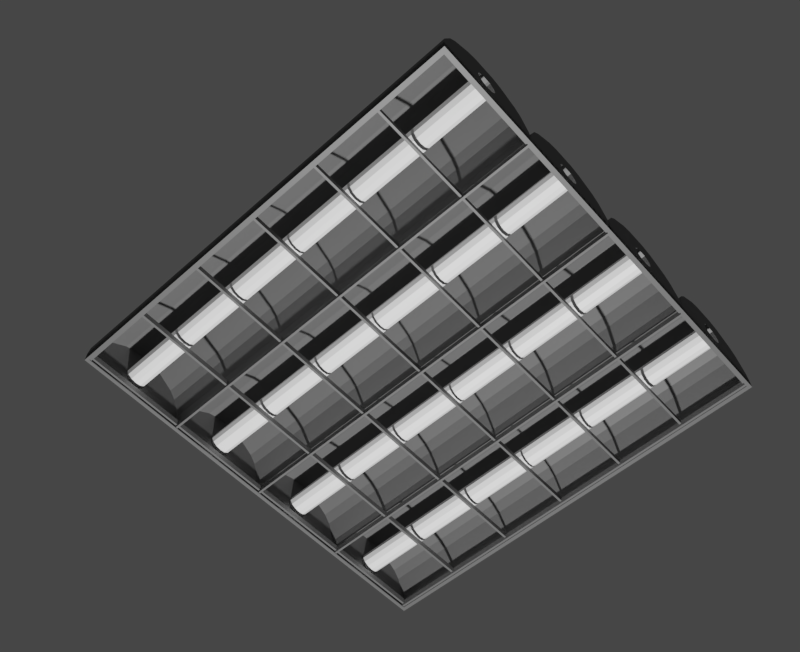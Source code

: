 # Source: ceiling-lamp.blend  (saved by Blender 3.0.42; exported with 4.5.12 LTS)
import bpy
from mathutils import Matrix  # noqa: F401  (used for matrix-valued properties, if any)

bpy.ops.wm.read_factory_settings(use_empty=True)
scene = bpy.context.scene
scene.name = 'Scene'

# ---- collections
col_collection = bpy.data.collections.new('Collection'); scene.collection.children.link(col_collection)

# ---- materials (node trees are filled in below, after node groups)
mat_testing_colors = bpy.data.materials.new('testing colors')
mat_testing_colors.use_backface_culling = True
mat_testing_colors.use_transparent_shadow = False
mat_light_1 = bpy.data.materials.new('light 1')
mat_light_1.use_backface_culling = True
mat_light_1.use_transparent_shadow = False

# ---- material node trees
mat_testing_colors.use_nodes = True; mat_testing_colors.node_tree.nodes.clear()
_N = mat_testing_colors.node_tree.nodes; _L = mat_testing_colors.node_tree.links
n0 = _N.new('ShaderNodeBsdfPrincipled'); n0.name = 'Principled BSDF'; n0.location = (10, 300)
n0.distribution = 'GGX'
n0.subsurface_method = 'RANDOM_WALK_SKIN'
n0.inputs[0].default_value = (0.1168, 0.1168, 0.1168, 1.0)
n0.inputs[3].default_value = 1.45
n0.inputs[27].default_value = (0.0, 0.0, 0.0, 1.0)
n0.inputs[28].default_value = 1.0
n1 = _N.new('ShaderNodeOutputMaterial'); n1.name = 'Material Output'; n1.location = (300, 300)
_L.new(n0.outputs[0], n1.inputs[0])
n1.is_active_output = True
mat_light_1.use_nodes = True; mat_light_1.node_tree.nodes.clear()
_N = mat_light_1.node_tree.nodes; _L = mat_light_1.node_tree.links
n0 = _N.new('ShaderNodeBsdfPrincipled'); n0.name = 'Principled BSDF'; n0.location = (10, 300)
n0.distribution = 'GGX'
n0.subsurface_method = 'RANDOM_WALK_SKIN'
n0.inputs[0].default_value = (1.0, 1.0, 1.0, 1.0)
n0.inputs[3].default_value = 1.45
n0.inputs[27].default_value = (0.0, 0.0, 0.0, 1.0)
n0.inputs[28].default_value = 1.0
n1 = _N.new('ShaderNodeOutputMaterial'); n1.name = 'Material Output'; n1.location = (300, 300)
_L.new(n0.outputs[0], n1.inputs[0])
n1.is_active_output = True

# ---- world
world_world = bpy.data.worlds.new('World'); scene.world = world_world
world_world.use_nodes = True; world_world.node_tree.nodes.clear()
_N = world_world.node_tree.nodes; _L = world_world.node_tree.links
n0 = _N.new('ShaderNodeOutputWorld'); n0.name = 'World Output'; n0.location = (300, 300)
n1 = _N.new('ShaderNodeBackground'); n1.name = 'Background'; n1.location = (10, 300)
n1.inputs[0].default_value = (0.05088, 0.05088, 0.05088, 1.0)
_L.new(n1.outputs[0], n0.inputs[0])
n0.is_active_output = True
world_world.color = (0.05088, 0.05088, 0.05088)
world_world.use_sun_shadow = False
world_world.sun_shadow_jitter_overblur = 0.0

# ---- cameras
cam_camera = bpy.data.cameras.new('Camera')
cam_camera.clip_end = 100.0
cam_camera.ortho_scale = 7.314

# ---- lights
light_light = bpy.data.lights.new('Light', 'POINT')
light_light.transmission_factor = 0.0
light_light.energy = 1000.0
light_light.shadow_soft_size = 0.1
light_light.shadow_maximum_resolution = 0.006
light_light.use_absolute_resolution = True

# ---- meshes
me_officelightmeshdatablock = bpy.data.meshes.new('OfficeLightMeshDataBlock')
me_officelightmeshdatablock.from_pydata([(0.9815, -1.0, 0.005013), (0.9815, 0.9997, 0.005013), (0.9715, -1.0, 0.005013), (0.9715, -1.0, 0.03459), (0.9715, 0.9997, 0.005013), (0.9715, 0.9997, 0.03459), (0.9715, 0.3397, 0.03459), (0.9715, 0.3297, 0.03459), (0.9715, 0.3397, 0.01784), (0.9715, 0.3297, 0.01784), (0.9715, 0.009711, 0.03459), (0.9715, -0.0002885, 0.03459), (0.9715, 0.009711, 0.01784), (0.9715, -0.0002885, 0.01784), (0.9715, -0.3203, 0.03459), (0.9715, -0.3303, 0.03459), (0.9715, -0.3203, 0.01784), (0.9715, -0.3303, 0.01784), (0.9715, -0.9861, 0.01784), (0.9715, -0.9761, 0.01784), (0.9715, -0.9761, 0.03459), (0.9715, -0.6503, 0.03459), (0.9715, -0.6603, 0.03459), (0.9715, -0.6503, 0.01784), (0.9715, -0.6603, 0.01784), (0.9715, 0.6597, 0.01784), (0.9715, 0.6697, 0.01784), (0.9715, 0.6697, 0.03459), (0.9715, 0.6597, 0.03459), (0.0002972, 1.0, 0.04742), (-0.0002972, -1.0, 0.04742), (0.005101, 1.0, 0.09619), (0.004507, -1.0, 0.09619), (0.04243, 1.0, 0.1863), (0.04184, -1.0, 0.1863), (0.07352, 1.0, 0.2242), (0.07293, -1.0, 0.2242), (0.1546, 1.0, 0.2784), (0.154, -1.0, 0.2784), (0.2015, 0.9999, 0.2926), (0.2009, -1.0, 0.2926), (0.2991, 0.9999, 0.2926), (0.2985, -1.0, 0.2926), (0.346, 0.9999, 0.2784), (0.3454, -1.0, 0.2784), (0.4271, 0.9999, 0.2242), (0.4265, -1.0, 0.2242), (0.4582, 0.9999, 0.1863), (0.4576, -1.0, 0.1863), (0.4955, 0.9999, 0.09619), (0.4949, -1.0, 0.09619), (0.2729, 0.9999, 0.1747), (0.2912, 0.9999, 0.1564), (0.2979, 0.9999, 0.1314), (0.2912, 0.9999, 0.1064), (0.2729, 0.9999, 0.08806), (0.2479, 0.9999, 0.08136), (0.2229, 0.9999, 0.08806), (0.2046, 0.9999, 0.1064), (0.1979, 0.9999, 0.1314), (0.2046, 0.9999, 0.1564), (0.2723, -1.0, 0.1747), (0.2223, -1.0, 0.1747), (0.204, -1.0, 0.1564), (0.1973, -1.0, 0.1314), (0.204, -1.0, 0.1064), (0.2223, -1.0, 0.08806), (0.2473, -1.0, 0.08136), (0.2723, -1.0, 0.08806), (0.2906, -1.0, 0.1064), (0.2973, -1.0, 0.1314), (0.2906, -1.0, 0.1564), (0.2229, 0.9999, 0.1747), (0.5003, 0.9843, -1.234e-07), (0.5003, 0.9843, 0.005013), (0.4997, -0.9846, 0.005013), (0.005939, -1.0, 0.005013), (0.005939, -1.0, 0.03459), (0.005939, 1.0, 0.005013), (0.005939, 1.0, 0.03459), (-0.004061, -1.0, 0.005013), (-0.004061, -1.0, 0.03459), (-0.004061, 1.0, 0.005013), (-0.004061, 1.0, 0.03459), (-0.004061, 0.66, 0.03459), (-0.004061, 0.67, 0.01784), (0.005939, 0.66, 0.03459), (0.005939, 0.67, 0.03459), (0.005939, 0.66, 0.01784), (0.005939, 0.67, 0.01784), (-0.003963, 0.34, 0.03459), (-0.003963, 0.34, 0.01784), (-0.003963, 0.33, 0.01784), (0.006037, 0.33, 0.03459), (0.006037, 0.34, 0.03459), (0.006037, 0.33, 0.01784), (0.005939, -1.501e-06, 0.03459), (0.005939, 0.009999, 0.03459), (0.005939, 0.009999, 0.01784), (-0.004061, 1.471e-06, 0.03459), (0.005939, -0.33, 0.03459), (0.005939, -0.32, 0.01784), (-0.004061, -0.65, 0.01784), (0.005939, -0.66, 0.03459), (0.005939, -0.66, 0.01784), (0.005939, -0.65, 0.01784), (0.5065, -1.0, 0.005013), (0.5065, -1.0, 0.03459), (0.5065, 0.9998, 0.005013), (0.5065, 0.9998, 0.03459), (0.4965, -1.0, 0.005013), (0.4965, -1.0, 0.03459), (0.4965, 0.9998, 0.005013), (0.4965, 0.9998, 0.03459), (0.5065, -0.6502, 0.01784), (0.4965, -0.6601, 0.03459), (0.4965, 0.6699, 0.03459), (0.4965, 0.6599, 0.03459), (0.4965, 0.6699, 0.01784), (0.4965, 0.6599, 0.01784), (0.5065, 0.6598, 0.03459), (0.5065, 0.6698, 0.03459), (0.5065, 0.6598, 0.01784), (0.5065, 0.6698, 0.01784), (0.4966, 0.3399, 0.03459), (0.4966, 0.3399, 0.01784), (0.5066, 0.3398, 0.03459), (0.5066, 0.3298, 0.01784), (0.5065, 0.00985, 0.03459), (0.4965, 0.009853, 0.03459), (0.4965, -0.0001473, 0.03459), (0.4965, -0.0001473, 0.01784), (0.5065, -0.3202, 0.03459), (0.4965, -0.3301, 0.03459), (0.4965, -0.3201, 0.01784), (0.4965, -0.3301, 0.01784), (-1.0, 0.0103, 0.01784), (-1.0, 0.0103, 0.04742), (1.0, 0.009703, 0.01784), (1.0, 0.009703, 0.04742), (-1.0, 0.0002975, 0.01784), (-1.0, 0.0002975, 0.04742), (1.0, -0.000297, 0.01784), (1.0, -0.000297, 0.04742), (0.4965, 0.009853, 0.01784), (0.5065, 0.00985, 0.01784), (0.5065, -0.0001503, 0.03459), (0.5065, -0.0001503, 0.01784), (-0.5045, 0.01015, 0.03459), (-0.4945, 0.01015, 0.03459), (-0.4945, 0.0001473, 0.03459), (-0.4945, 0.0001473, 0.01784), (-0.004061, 0.01, 0.01784), (-0.004061, 0.01, 0.03459), (-0.004061, 1.471e-06, 0.01784), (0.005939, -1.502e-06, 0.01784), (-0.9997, 0.9789, 0.01784), (-0.9997, 0.9789, 0.04742), (1.0, 0.9755, 0.01784), (1.0, 0.9755, 0.04742), (-0.9997, 0.9889, 0.01784), (1.0, 0.9855, 0.01784), (0.4965, 0.9763, 0.03459), (0.4965, 0.9763, 0.01784), (0.5065, 0.9763, 0.01784), (0.5065, 0.9763, 0.03459), (0.4965, 0.9863, 0.01784), (0.5065, 0.9863, 0.01784), (-0.004061, 0.9772, 0.01784), (0.005939, 0.9772, 0.01784), (-0.004061, 0.9772, 0.03459), (0.005939, 0.9772, 0.03459), (-0.004061, 0.9872, 0.01784), (0.005939, 0.9872, 0.01784), (-0.4945, 0.978, 0.01784), (-0.5045, 0.9781, 0.01784), (-0.5045, 0.9781, 0.03459), (-0.4945, 0.978, 0.03459), (-0.5045, 0.9881, 0.01784), (-0.4945, 0.988, 0.01784), (-1.0, -0.9855, 0.01784), (0.9997, -0.9861, 0.01784), (-1.0, -0.9755, 0.01784), (-1.0, -0.9755, 0.04742), (0.9997, -0.9761, 0.01784), (0.9997, -0.9761, 0.04742), (0.4965, -0.9759, 0.03459), (0.5065, -0.9759, 0.03459), (0.5065, -0.9759, 0.01784), (0.4965, -0.9759, 0.01784), (0.4965, -0.9859, 0.01784), (0.5065, -0.9859, 0.01784), (0.005939, -0.9758, 0.03459), (-0.004061, -0.9758, 0.03459), (-0.004061, -0.9758, 0.01784), (0.005939, -0.9758, 0.01784), (-0.004061, -0.9858, 0.01784), (0.005939, -0.9858, 0.01784), (-0.5045, -0.9756, 0.01784), (-0.4945, -0.9756, 0.01784), (-0.5045, -0.9756, 0.03459), (-0.4945, -0.9756, 0.03459), (-0.5045, -0.9856, 0.01784), (-0.4945, -0.9856, 0.01784), (-1.0, -0.3197, 0.01784), (-1.0, -0.3197, 0.04742), (0.9999, -0.3203, 0.01784), (0.9999, -0.3203, 0.04742), (-1.0, -0.3297, 0.01784), (-1.0, -0.3297, 0.04742), (0.9999, -0.3303, 0.01784), (0.9999, -0.3303, 0.04742), (0.5065, -0.3202, 0.01784), (0.4965, -0.3201, 0.03459), (0.5065, -0.3302, 0.03459), (0.5065, -0.3302, 0.01784), (-0.4945, -0.3199, 0.03459), (-0.5045, -0.3198, 0.01784), (-0.4945, -0.3299, 0.03459), (-0.004061, -0.32, 0.01784), (-0.004061, -0.32, 0.03459), (0.005939, -0.32, 0.03459), (0.005939, -0.33, 0.01784), (-0.004061, -0.33, 0.01784), (-0.004061, -0.33, 0.03459), (-0.9766, -0.9997, 0.005013), (-0.9766, -0.9997, 0.03459), (-0.9766, 1.0, 0.005013), (-0.9766, 1.0, 0.03459), (-0.9866, -0.9997, 0.005013), (-0.9866, 1.0, 0.005013), (-0.9766, 0.0002905, 0.03459), (-0.9766, 0.01029, 0.03459), (-0.9766, 0.0002905, 0.01784), (-0.9766, 0.01029, 0.01784), (-0.9766, 0.3303, 0.03459), (-0.9766, 0.3403, 0.03459), (-0.9766, 0.3303, 0.01784), (-0.9766, 0.3403, 0.01784), (-0.9766, -0.3197, 0.03459), (-0.9766, -0.3297, 0.03459), (-0.9766, -0.3297, 0.01784), (-0.9766, -0.3197, 0.01784), (-0.9766, 0.6603, 0.01784), (-0.9766, 0.6703, 0.01784), (-0.9766, 0.6703, 0.03459), (-0.9766, 0.6603, 0.03459), (-0.9766, -0.6597, 0.01784), (-0.9766, -0.6497, 0.01784), (-0.9766, -0.6597, 0.03459), (-0.9766, -0.6497, 0.03459), (-1.0, -0.6597, 0.01784), (-1.0, -0.6597, 0.04742), (0.9998, -0.6603, 0.01784), (0.9998, -0.6603, 0.04742), (-1.0, -0.6497, 0.01784), (-1.0, -0.6497, 0.04742), (0.9998, -0.6503, 0.01784), (0.9998, -0.6503, 0.04742), (0.4965, -0.6601, 0.01784), (0.5065, -0.6602, 0.03459), (0.5065, -0.6602, 0.01784), (0.4965, -0.6501, 0.03459), (0.5065, -0.6502, 0.03459), (0.4965, -0.6501, 0.01784), (-0.004061, -0.66, 0.01784), (-0.004061, -0.66, 0.03459), (-0.004061, -0.65, 0.03459), (0.005939, -0.65, 0.03459), (-0.5045, -0.6598, 0.01784), (-0.4945, -0.6599, 0.01784), (-0.5045, -0.6598, 0.03459), (-0.4945, -0.6599, 0.03459), (-0.4945, -0.6499, 0.01784), (-0.4945, -0.6499, 0.03459), (-0.5045, -0.6498, 0.03459), (0.5003, 0.9999, 0.04742), (0.4997, -1.0, 0.04742), (0.5051, 0.9999, 0.09619), (0.5045, -1.0, 0.09619), (0.5424, 0.9998, 0.1863), (0.5418, -1.0, 0.1863), (0.5735, 0.9998, 0.2242), (0.5729, -1.0, 0.2242), (0.6546, 0.9998, 0.2784), (0.654, -1.0, 0.2784), (0.7015, 0.9998, 0.2926), (0.7009, -1.0, 0.2926), (0.7991, 0.9998, 0.2926), (0.7985, -1.0, 0.2926), (0.846, 0.9997, 0.2784), (0.8454, -1.0, 0.2784), (0.9271, 0.9997, 0.2242), (0.9265, -1.0, 0.2242), (0.9582, 0.9997, 0.1863), (0.9576, -1.0, 0.1863), (0.9955, 0.9997, 0.09619), (0.9949, -1.0, 0.09619), (1.0, 0.9997, 0.04742), (0.9997, -1.0, 0.04742), (0.7229, 0.9998, 0.1747), (0.7729, 0.9998, 0.1747), (0.7912, 0.9998, 0.1564), (0.7979, 0.9998, 0.1314), (0.7912, 0.9998, 0.1064), (0.7729, 0.9998, 0.08806), (0.7479, 0.9998, 0.08136), (0.7229, 0.9998, 0.08806), (0.7046, 0.9998, 0.1064), (0.6979, 0.9998, 0.1314), (0.7046, 0.9998, 0.1564), (0.7723, -1.0, 0.1747), (0.7223, -1.0, 0.1747), (0.704, -1.0, 0.1564), (0.6973, -1.0, 0.1314), (0.704, -1.0, 0.1064), (0.7223, -1.0, 0.08806), (0.7473, -1.0, 0.08136), (0.7723, -1.0, 0.08806), (0.7906, -1.0, 0.1064), (0.7973, -1.0, 0.1314), (0.7906, -1.0, 0.1564), (0.5003, 0.9999, -1.093e-07), (0.4997, -1.0, 3.879e-08), (1.0, 0.9997, -1.234e-07), (0.9997, -1.0, 2.468e-08), (0.4997, -0.9846, 3.879e-08), (0.982, 0.9842, -1.234e-07), (0.9814, -0.9848, 2.468e-08), (0.982, 0.9842, 0.005013), (0.9814, -0.9848, 0.005013), (-0.2021, 1.0, 0.1314), (-0.2088, 1.0, 0.1064), (-0.2027, -0.9999, 0.1314), (-0.2088, 1.0, 0.1564), (-0.2271, 1.0, 0.1747), (-0.2094, -0.9999, 0.1564), (-0.2277, -0.9999, 0.1747), (-0.2094, -0.9999, 0.1064), (-0.2277, -0.9999, 0.08806), (-0.2271, 1.0, 0.08806), (-0.2527, -0.9999, 0.08136), (-0.2521, 1.0, 0.08136), (-0.2777, -0.9999, 0.08806), (-0.2771, 1.0, 0.08806), (-0.296, -0.9999, 0.1064), (-0.2954, 1.0, 0.1064), (-0.3027, -0.9999, 0.1314), (-0.3021, 1.0, 0.1314), (-0.296, -0.9999, 0.1564), (-0.2954, 1.0, 0.1564), (-0.2777, -0.9999, 0.1747), (-0.2771, 1.0, 0.1747), (-0.4949, 1.0, 0.09619), (-0.4955, -0.9999, 0.09619), (-0.4576, 1.0, 0.1863), (-0.4582, -0.9999, 0.1863), (-0.4265, 1.0, 0.2242), (-0.4271, -0.9999, 0.2242), (-0.3454, 1.0, 0.2784), (-0.346, -0.9999, 0.2784), (-0.2985, 1.0, 0.2926), (-0.2991, -0.9999, 0.2926), (-0.2009, 1.0, 0.2926), (-0.2015, -0.9999, 0.2926), (-0.154, 1.0, 0.2784), (-0.1546, -1.0, 0.2784), (-0.07293, 1.0, 0.2242), (-0.07352, -1.0, 0.2242), (-0.04184, 1.0, 0.1863), (-0.04243, -1.0, 0.1863), (-0.004506, 1.0, 0.09619), (-0.005101, -1.0, 0.09619), (-0.5003, -0.9999, 4.231e-08), (0.0002972, 1.0, -1.269e-07), (-0.0002972, -1.0, 2.821e-08), (0.0002926, 0.9845, -1.269e-07), (-0.0002926, -0.9845, 2.821e-08), (-0.4997, 0.9846, 0.005013), (-0.5003, -0.9843, 0.005013), (0.0002926, 0.9845, 0.005013), (-0.0002926, -0.9845, 0.005013), (-0.7021, 1.0, 0.1314), (-0.7088, 1.0, 0.1064), (-0.7027, -0.9998, 0.1314), (-0.7088, 1.0, 0.1564), (-0.7094, -0.9998, 0.1564), (-0.7277, -0.9998, 0.1747), (-0.7094, -0.9998, 0.1064), (-0.7277, -0.9998, 0.08806), (-0.7271, 1.0, 0.08806), (-0.7527, -0.9998, 0.08136), (-0.7521, 1.0, 0.08136), (-0.7777, -0.9998, 0.08806), (-0.7771, 1.0, 0.08806), (-0.796, -0.9998, 0.1064), (-0.7954, 1.0, 0.1064), (-0.8027, -0.9998, 0.1314), (-0.8021, 1.0, 0.1314), (-0.796, -0.9998, 0.1564), (-0.7954, 1.0, 0.1564), (-0.7777, -0.9998, 0.1747), (-0.7771, 1.0, 0.1747), (-0.9997, 1.0, 0.04742), (-1.0, -0.9997, 0.04742), (-0.9949, 1.0, 0.09619), (-0.9955, -0.9997, 0.09619), (-0.9576, 1.0, 0.1863), (-0.9582, -0.9997, 0.1863), (-0.9265, 1.0, 0.2242), (-0.9271, -0.9997, 0.2242), (-0.8454, 1.0, 0.2784), (-0.846, -0.9997, 0.2784), (-0.7985, 1.0, 0.2926), (-0.7991, -0.9998, 0.2926), (-0.7009, 1.0, 0.2926), (-0.7015, -0.9998, 0.2926), (-0.654, 1.0, 0.2784), (-0.6546, -0.9998, 0.2784), (-0.5729, 1.0, 0.2242), (-0.5735, -0.9998, 0.2242), (-0.5418, 1.0, 0.1863), (-0.5424, -0.9998, 0.1863), (-0.5045, 1.0, 0.09619), (-0.5051, -0.9999, 0.09619), (-0.4997, 1.0, 0.04742), (-0.5003, -0.9999, 0.04742), (-0.7271, 1.0, 0.1747), (-0.9997, 1.0, -8.462e-08), (-1.0, -0.9997, 7.052e-08), (-0.4997, 1.0, -9.873e-08), (-0.5003, -0.9999, 5.642e-08), (-0.5003, -0.9999, 5.642e-08), (-1.0, -0.9997, 7.052e-08), (-0.9876, -0.9842, 7.052e-08), (-0.5003, -0.9843, 5.642e-08), (-0.987, 0.9848, -8.462e-08), (-0.4997, 0.9846, -9.873e-08), (-0.9876, -0.9842, 0.005013), (-0.987, 0.9848, 0.005013), (-0.4945, -0.9998, 0.005013), (-0.4945, -0.9998, 0.03459), (-0.4945, 1.0, 0.005013), (-0.4945, 1.0, 0.03459), (-0.5045, -0.9998, 0.005013), (-0.5045, -0.9998, 0.03459), (-0.5045, 1.0, 0.005013), (-0.5045, 1.0, 0.03459), (-0.4945, -0.3299, 0.01784), (-0.4945, -0.3199, 0.01784), (-0.5045, -0.6498, 0.01784), (-0.5045, -0.3198, 0.03459), (-0.5045, -0.3298, 0.03459), (-0.5045, -0.3298, 0.01784), (-0.5045, 0.0001502, 0.03459), (-0.5045, 0.01015, 0.01784), (-0.5045, 0.0001502, 0.01784), (-0.4945, 0.01015, 0.01784), (-0.4945, 0.6701, 0.03459), (-0.4945, 0.6701, 0.01784), (-0.5045, 0.6702, 0.03459), (-0.5045, 0.6702, 0.01784), (-0.5045, 0.6602, 0.01784), (-0.4945, 0.3301, 0.03459), (-0.4945, 0.3401, 0.03459), (-0.4945, 0.3301, 0.01784), (-0.4945, 0.3401, 0.01784), (-0.5045, 0.3402, 0.01784), (-0.5045, 0.3302, 0.01784), (-0.9998, 0.6603, 0.01784), (-0.9998, 0.6603, 0.04742), (1.0, 0.6597, 0.01784), (1.0, 0.6597, 0.04742), (-0.9998, 0.6703, 0.01784), (-0.9998, 0.6703, 0.04742), (1.0, 0.6697, 0.01784), (1.0, 0.6697, 0.04742), (-0.4945, 0.6601, 0.01784), (-0.5045, 0.6602, 0.03459), (-0.4945, 0.6601, 0.03459), (-0.004061, 0.66, 0.01784), (-0.004061, 0.67, 0.03459), (-0.9999, 0.3403, 0.01784), (-0.9999, 0.3403, 0.04742), (1.0, 0.3397, 0.01784), (1.0, 0.3397, 0.04742), (-0.9999, 0.3303, 0.01784), (-0.9999, 0.3303, 0.04742), (1.0, 0.3297, 0.01784), (1.0, 0.3297, 0.04742), (0.5066, 0.3398, 0.01784), (0.4966, 0.3299, 0.03459), (0.5066, 0.3298, 0.03459), (0.4966, 0.3299, 0.01784), (-0.5045, 0.3402, 0.03459), (-0.5045, 0.3302, 0.03459), (0.006037, 0.34, 0.01784), (-0.003963, 0.33, 0.03459), (0.9997, -1.0, 0.04742), (0.9997, -1.0, 0.04742), (1.0, 0.9997, 0.04742), (1.0, 0.9997, 0.04742), (0.0002972, 1.0, 0.04742), (-0.0002972, -1.0, 0.04742), (0.5003, 0.9999, 0.04742), (0.4997, -1.0, 0.04742), (0.5003, 0.9999, -1.093e-07), (0.4997, -1.0, 3.879e-08), (1.0, 0.9997, -1.234e-07), (0.9997, -1.0, 2.468e-08), (-0.5003, -0.9999, 4.231e-08), (0.0002972, 1.0, -1.269e-07), (-0.0002972, -1.0, 2.821e-08), (-0.9997, 1.0, 0.04742), (-1.0, -0.9997, 0.04742), (-0.4997, 1.0, 0.04742), (-0.5003, -0.9999, 0.04742), (-0.9997, 1.0, -8.462e-08), (-1.0, -0.9997, 7.052e-08), (-0.4997, 1.0, -9.873e-08), (0.9997, -1.0, 0.04742), (1.0, 0.9997, 0.04742)], [], [(20, 22, 24, 23, 21, 15, 17, 16, 14, 11, 13, 12, 10, 7, 9, 8, 6, 28, 25, 26, 27, 5, 4, 2, 18, 19), (20, 19, 18, 2, 3), (1, 0, 2, 4), (29, 31, 32, 30), (31, 33, 34, 32), (33, 35, 36, 34), (35, 37, 38, 36), (37, 39, 40, 38), (39, 41, 42, 40), (41, 43, 44, 42), (43, 45, 46, 44), (45, 47, 48, 46), (47, 49, 50, 48), (49, 276, 277, 50), (31, 59, 60, 72, 51, 52, 53, 47, 45, 43, 41, 39, 37, 35, 33), (48, 70, 71, 61, 62, 63, 64, 32, 34, 36, 38, 40, 42, 44, 46), (53, 70, 69, 54), (52, 71, 70, 53), (51, 61, 71, 52), (54, 69, 68, 55), (55, 68, 67, 56), (56, 67, 66, 57), (57, 66, 65, 58), (58, 65, 64, 59), (59, 64, 63, 60), (60, 63, 62, 72), (29, 374, 322, 276), (277, 323, 375, 30), (374, 322, 73, 376), (323, 375, 377, 326), (376, 73, 74, 380), (326, 377, 381, 75), (76, 78, 79, 87, 89, 88, 86, 94, 496, 95, 93, 97, 98, 155, 96, 221, 101, 222, 100, 268, 105, 104, 103, 77), (82, 80, 81, 266, 265, 102, 267, 224, 223, 219, 220, 99, 154, 152, 153, 497, 92, 91, 90, 84, 480, 85, 481, 83), (78, 76, 80, 82), (106, 108, 109, 121, 123, 122, 120, 126, 490, 127, 492, 128, 145, 147, 146, 132, 212, 215, 214, 263, 114, 261, 260, 107), (112, 110, 111, 115, 259, 264, 262, 133, 135, 134, 213, 130, 131, 144, 129, 491, 493, 125, 124, 117, 119, 118, 116, 113), (108, 106, 110, 112), (152, 457, 149, 148, 455, 136, 137, 139, 138, 145, 128, 129, 144, 98, 97, 153), (155, 131, 130, 146, 147, 142, 143, 141, 140, 456, 454, 150, 151, 154, 99, 96), (140, 136, 455, 456), (151, 457, 152, 154), (98, 144, 131, 155), (145, 138, 142, 147), (156, 175, 176, 177, 174, 168, 170, 171, 169, 163, 162, 165, 164, 158, 159, 157), (160, 178, 175, 156), (168, 174, 179, 172), (163, 169, 173, 166), (158, 164, 167, 161), (199, 201, 200, 198, 182, 183, 185, 184, 188, 187, 186, 189, 195, 192, 193, 194), (191, 188, 184, 181), (197, 195, 189, 190), (203, 199, 194, 196), (182, 198, 202, 180), (449, 216, 451, 217, 204, 205, 207, 206, 212, 132, 213, 134, 101, 221, 220, 219), (135, 133, 214, 215, 210, 211, 209, 208, 453, 452, 218, 448, 223, 224, 100, 222), (208, 204, 217, 453), (448, 449, 219, 223), (101, 134, 135, 222), (212, 206, 210, 215), (250, 248, 247, 249, 226, 225, 227, 228, 245, 244, 243, 246, 236, 238, 237, 235, 232, 234, 233, 231, 239, 242, 241, 240), (227, 225, 229, 230), (251, 269, 271, 272, 270, 265, 266, 103, 104, 259, 115, 260, 261, 253, 254, 252), (274, 275, 450, 255, 256, 258, 257, 114, 263, 262, 264, 105, 268, 267, 102, 273), (104, 105, 264, 259), (270, 273, 102, 265), (255, 450, 269, 251), (261, 114, 257, 253), (276, 278, 279, 277), (278, 280, 281, 279), (280, 282, 283, 281), (282, 284, 285, 283), (284, 286, 287, 285), (286, 288, 289, 287), (288, 290, 291, 289), (290, 292, 293, 291), (292, 294, 295, 293), (294, 296, 297, 295), (500, 298, 299, 498), (499, 325, 323, 277), (278, 309, 310, 300, 301, 302, 303, 294, 292, 290, 288, 286, 284, 282, 280), (295, 320, 321, 311, 312, 313, 314, 279, 281, 283, 285, 287, 289, 291, 293), (299, 298, 501, 499), (303, 320, 319, 304), (304, 319, 318, 305), (305, 318, 317, 306), (306, 317, 316, 307), (307, 316, 315, 308), (308, 315, 314, 309), (309, 314, 313, 310), (310, 313, 312, 300), (301, 311, 321, 302), (302, 321, 320, 303), (276, 322, 324, 501), (324, 325, 328, 327), (322, 324, 327, 73), (325, 323, 326, 328), (327, 328, 330, 329), (73, 327, 329, 74), (328, 326, 75, 330), (331, 333, 338, 332), (334, 336, 333, 331), (335, 337, 336, 334), (332, 338, 339, 340), (340, 339, 341, 342), (342, 341, 343, 344), (344, 343, 345, 346), (346, 345, 347, 348), (348, 347, 349, 350), (350, 349, 351, 352), (425, 353, 354, 426), (353, 355, 356, 354), (355, 357, 358, 356), (357, 359, 360, 358), (359, 361, 362, 360), (361, 363, 364, 362), (363, 365, 366, 364), (365, 367, 368, 366), (367, 369, 370, 368), (369, 371, 372, 370), (29, 371, 331, 332, 340, 342, 344, 346, 348, 355, 353, 425), (371, 29, 30, 372), (355, 348, 350, 352, 335, 334, 331, 371, 369, 367, 365, 363, 361, 359, 357), (372, 333, 336, 337, 351, 349, 347, 356, 358, 360, 362, 364, 366, 368, 370), (30, 375, 373, 426), (430, 374, 376, 437), (375, 373, 435, 377), (437, 376, 380, 378), (377, 435, 379, 381), (382, 384, 388, 383), (385, 386, 384, 382), (427, 387, 386, 385), (383, 388, 389, 390), (390, 389, 391, 392), (392, 391, 393, 394), (394, 393, 395, 396), (396, 395, 397, 398), (398, 397, 399, 400), (400, 399, 401, 402), (403, 405, 406, 404), (405, 407, 408, 406), (407, 409, 410, 408), (409, 411, 412, 410), (411, 413, 414, 412), (413, 415, 416, 414), (415, 417, 418, 416), (417, 419, 420, 418), (419, 421, 422, 420), (421, 423, 424, 422), (423, 425, 426, 424), (426, 373, 429, 404), (405, 398, 400, 402, 427, 385, 382, 421, 419, 417, 415, 413, 411, 409, 407), (422, 384, 386, 387, 401, 399, 397, 406, 408, 410, 412, 414, 416, 418, 420), (403, 404, 429, 428), (403, 428, 430, 425), (428, 430, 437, 436), (429, 428, 436, 434), (373, 429, 434, 435), (436, 437, 378, 439), (434, 436, 439, 438), (435, 434, 438, 379), (440, 442, 443, 458, 459, 477, 479, 464, 466, 465, 463, 149, 457, 151, 150, 216, 449, 448, 218, 274, 273, 270, 272, 441), (442, 440, 444, 446), (445, 271, 269, 450, 275, 452, 453, 217, 451, 454, 456, 455, 148, 495, 468, 467, 494, 478, 462, 461, 460, 447, 446, 444), (477, 480, 84, 86, 88, 119, 117, 120, 122, 471, 472, 470, 469, 462, 478, 479), (89, 87, 481, 85, 459, 458, 460, 461, 473, 474, 476, 475, 123, 121, 116, 118), (473, 461, 462, 469), (459, 85, 480, 477), (88, 89, 118, 119), (122, 123, 475, 471), (91, 466, 464, 494, 467, 482, 483, 485, 484, 490, 126, 124, 125, 496, 94, 90), (95, 493, 491, 492, 127, 488, 489, 487, 486, 468, 495, 463, 465, 92, 497, 93), (486, 482, 467, 468), (465, 466, 91, 92), (496, 125, 493, 95), (490, 484, 488, 127), (296, 500, 498, 297), (499, 501, 324, 325), (405, 403, 425, 423, 421, 382, 383, 390, 392, 394, 396, 398), (278, 276, 501, 298, 500, 296, 294, 303, 304, 305, 306, 307, 308, 309), (374, 29, 425, 430), (31, 29, 276, 49, 47, 53, 54, 55, 56, 57, 58, 59), (424, 426, 404, 406, 397, 395, 393, 391, 389, 388, 384, 422), (498, 277, 279, 314, 315, 316, 317, 318, 319, 320, 295, 297), (299, 499, 277, 498), (372, 30, 426, 354, 356, 347, 345, 343, 341, 339, 338, 333), (50, 277, 30, 32, 64, 65, 66, 67, 68, 69, 70, 48), (502, 504, 506, 511), (505, 503, 512, 507), (520, 505, 507, 509), (504, 521, 508, 506), (503, 516, 510, 512), (516, 514, 518, 510), (513, 517, 518, 514), (513, 515, 519, 517), (520, 509, 508, 521), (511, 519, 515, 502)])
me_officelightmeshdatablock.polygons.foreach_set('material_index', [0, 0, 0, 0, 0, 0, 0, 0, 0, 0, 0, 0, 0, 0, 0, 0, 1, 1, 1, 1, 1, 1, 1, 1, 1, 1, 0, 0, 0, 0, 0, 0, 0, 0, 0, 0, 0, 0, 0, 0, 0, 0, 0, 0, 0, 0, 0, 0, 0, 0, 0, 0, 0, 0, 0, 0, 0, 0, 0, 0, 0, 0, 0, 0, 0, 0, 0, 0, 0, 0, 0, 0, 0, 0, 0, 0, 0, 0, 0, 0, 0, 0, 0, 1, 1, 1, 1, 1, 1, 1, 1, 1, 1, 0, 0, 0, 0, 0, 0, 0, 1, 1, 1, 1, 1, 1, 1, 1, 1, 1, 0, 0, 0, 0, 0, 0, 0, 0, 0, 0, 0, 0, 0, 0, 0, 0, 0, 0, 0, 1, 1, 1, 1, 1, 1, 1, 1, 1, 1, 0, 0, 0, 0, 0, 0, 0, 0, 0, 0, 0, 0, 0, 0, 0, 0, 0, 0, 0, 0, 0, 0, 0, 0, 0, 0, 0, 0, 0, 0, 0, 0, 0, 0, 0, 0, 0, 0, 0, 0, 0, 0, 0, 0, 0, 0, 0, 0, 0, 0, 0, 0, 0, 0, 0, 0, 0, 0])
_uv = me_officelightmeshdatablock.uv_layers.new(name='UVMap')
_uv.uv.foreach_set('vector', [0.625, 0.747, 0.625, 0.7074, 0.4836, 0.7073, 0.4836, 0.706, 0.625, 0.7061, 0.625, 0.666, 0.4967, 0.6659, 0.4967, 0.665, 0.625, 0.6651, 0.625, 0.6248, 0.4927, 0.6248, 0.4927, 0.6239, 0.625, 0.6239, 0.625, 0.5835, 0.4919, 0.5835, 0.4919, 0.5827, 0.625, 0.5827, 0.625, 0.5426, 0.4835, 0.5427, 0.4835, 0.5415, 0.625, 0.5413, 0.625, 0.5, 0.375, 0.5, 0.375, 0.75, 0.4834, 0.7482, 0.4834, 0.747, 0.625, 0.747, 0.4834, 0.747, 0.4834, 0.7482, 0.375, 0.75, 0.625, 0.75, 0.125, 0.5, 0.125, 0.75, 0.375, 0.75, 0.375, 0.5, 0.75, 0.5, 0.7188, 0.5, 0.7188, 1.0, 0.75, 1.0, 0.6875, 0.5, 0.6562, 0.5, 0.6562, 1.0, 0.6875, 1.0, 0.6562, 0.5, 0.625, 0.5, 0.625, 1.0, 0.6562, 1.0, 0.5938, 0.5, 0.5625, 0.5, 0.5625, 1.0, 0.5938, 1.0, 0.5625, 0.5, 0.5312, 0.5, 0.5312, 1.0, 0.5625, 1.0, 0.5, 0.5, 0.4688, 0.5, 0.4688, 1.0, 0.5, 1.0, 0.4688, 0.5, 0.4375, 0.5, 0.4375, 1.0, 0.4688, 1.0, 0.4062, 0.5, 0.375, 0.5, 0.375, 1.0, 0.4062, 1.0, 0.375, 0.5, 0.3438, 0.5, 0.3438, 1.0, 0.375, 1.0, 0.3125, 0.5, 0.2812, 0.5, 0.2812, 1.0, 0.3125, 1.0, 0.2812, 0.5, 0.25, 0.5, 0.25, 1.0, 0.2812, 1.0, 0.9717, 0.1582, 0.7997, 0.1698, 0.7934, 0.1469, 0.7763, 0.1304, 0.728, 0.1297, 0.7113, 0.1459, 0.7055, 0.1692, 0.5504, 0.1167, 0.5803, 0.08029, 0.6582, 0.02827, 0.7032, 0.01461, 0.7968, 0.01461, 0.8418, 0.02827, 0.9197, 0.08029, 0.9496, 0.1167, 0.02827, 0.1582, 0.2071, 0.1694, 0.2125, 0.1469, 0.2295, 0.1308, 0.2753, 0.1308, 0.2914, 0.1461, 0.2977, 0.1703, 0.4717, 0.1582, 0.4496, 0.1167, 0.3833, 0.05045, 0.3418, 0.02827, 0.25, 0.01, 0.2032, 0.01461, 0.1167, 0.05045, 0.08029, 0.08029, 1.0, 0.5, 1.0, 1.0, 0.9167, 1.0, 0.9167, 0.5, 0.08333, 0.5, 0.08333, 1.0, 7.451e-08, 1.0, 7.451e-08, 0.5, 0.1667, 0.5, 0.1667, 1.0, 0.08333, 1.0, 0.08333, 0.5, 0.9167, 0.5, 0.9167, 1.0, 0.8333, 1.0, 0.8333, 0.5, 0.8333, 0.5, 0.8333, 1.0, 0.75, 1.0, 0.75, 0.5, 0.75, 0.5, 0.75, 1.0, 0.6667, 1.0, 0.6667, 0.5, 0.6667, 0.5, 0.6667, 1.0, 0.5833, 1.0, 0.5833, 0.5, 0.5833, 0.5, 0.5833, 1.0, 0.5, 1.0, 0.5, 0.5, 0.5, 0.5, 0.5, 1.0, 0.4167, 1.0, 0.4167, 0.5, 0.4167, 0.5, 0.4167, 1.0, 0.3333, 1.0, 0.3333, 0.5, 0.99, 0.25, 0.99, 0.25, 0.51, 0.25, 0.51, 0.25, 0.01, 0.25, 0.01, 0.25, 0.49, 0.25, 0.49, 0.25, 0.99, 0.25, 0.51, 0.25, 0.51, 0.25, 0.99, 0.25, 0.01, 0.25, 0.49, 0.25, 0.49, 0.25, 0.01, 0.25, 0.99, 0.25, 0.51, 0.25, 0.51, 0.25, 0.99, 0.25, 0.01, 0.25, 0.49, 0.25, 0.49, 0.25, 0.01, 0.25, 0.375, 0.0, 0.375, 0.25, 0.625, 0.25, 0.625, 0.2086, 0.4947, 0.2086, 0.4947, 0.2076, 0.625, 0.2076, 0.625, 0.1674, 0.4975, 0.1675, 0.4975, 0.1665, 0.625, 0.1665, 0.625, 0.1263, 0.4903, 0.1264, 0.4903, 0.1254, 0.625, 0.1253, 0.625, 0.08508, 0.4906, 0.08513, 0.4906, 0.08408, 0.625, 0.08404, 0.625, 0.04373, 0.4967, 0.04377, 0.4967, 0.04286, 0.625, 0.04282, 0.625, 0.0, 0.375, 0.5, 0.375, 0.75, 0.625, 0.75, 0.625, 0.7072, 0.493, 0.7071, 0.493, 0.7062, 0.625, 0.7062, 0.625, 0.6659, 0.4932, 0.6658, 0.4933, 0.6648, 0.625, 0.6649, 0.625, 0.6247, 0.4999, 0.6245, 0.5, 0.6235, 0.625, 0.6237, 0.625, 0.5835, 0.4974, 0.5834, 0.4974, 0.5825, 0.625, 0.5826, 0.625, 0.5423, 0.5008, 0.5423, 0.5008, 0.5414, 0.625, 0.5414, 0.625, 0.5, 0.125, 0.5, 0.125, 0.75, 0.375, 0.75, 0.375, 0.5, 0.375, 0.0, 0.375, 0.25, 0.625, 0.25, 0.625, 0.2086, 0.4947, 0.2086, 0.4947, 0.2076, 0.625, 0.2076, 0.625, 0.1674, 0.4952, 0.1675, 0.4952, 0.1665, 0.625, 0.1664, 0.625, 0.1261, 0.4941, 0.1261, 0.4941, 0.1252, 0.625, 0.1252, 0.625, 0.08479, 0.5131, 0.08489, 0.5131, 0.0841, 0.625, 0.084, 0.625, 0.04365, 0.4854, 0.04367, 0.4876, 0.0426, 0.625, 0.04258, 0.625, 0.0, 0.375, 0.5, 0.375, 0.75, 0.625, 0.75, 0.625, 0.7074, 0.4936, 0.7074, 0.4936, 0.7063, 0.625, 0.7063, 0.625, 0.6659, 0.5031, 0.6658, 0.5031, 0.665, 0.625, 0.6651, 0.625, 0.6248, 0.4993, 0.6248, 0.4993, 0.624, 0.625, 0.624, 0.625, 0.5836, 0.4933, 0.5835, 0.4933, 0.5825, 0.625, 0.5826, 0.625, 0.5424, 0.4925, 0.5424, 0.4925, 0.5414, 0.625, 0.5414, 0.625, 0.5, 0.125, 0.5, 0.125, 0.75, 0.375, 0.75, 0.375, 0.5, 0.375, 0.1245, 0.375, 0.06318, 0.5166, 0.06318, 0.5166, 0.06193, 0.375, 0.06193, 0.375, 0.0, 0.625, 0.0, 0.625, 0.25, 0.375, 0.25, 0.375, 0.1883, 0.5166, 0.1883, 0.5166, 0.1871, 0.375, 0.1871, 0.375, 0.1257, 0.5166, 0.1257, 0.5166, 0.1245, 0.375, 0.6243, 0.375, 0.5629, 0.5166, 0.5629, 0.5166, 0.5617, 0.375, 0.5617, 0.375, 0.5, 0.625, 0.5, 0.625, 0.75, 0.375, 0.75, 0.375, 0.6881, 0.5166, 0.6881, 0.5166, 0.6868, 0.375, 0.6868, 0.375, 0.6255, 0.5166, 0.6255, 0.5166, 0.6243, 0.375, 0.75, 0.125, 0.75, 0.125, 0.6881, 0.375, 0.6881, 0.375, 0.6868, 0.125, 0.6868, 0.125, 0.6255, 0.375, 0.6255, 0.125, 0.6243, 0.125, 0.5629, 0.375, 0.5629, 0.375, 0.6243, 0.125, 0.5617, 0.125, 0.5, 0.375, 0.5, 0.375, 0.5617, 0.375, 0.0, 0.375, 0.0619, 0.5166, 0.0619, 0.5166, 0.06315, 0.375, 0.06315, 0.375, 0.1245, 0.5166, 0.1245, 0.5166, 0.1257, 0.375, 0.1257, 0.375, 0.187, 0.5166, 0.187, 0.5166, 0.1883, 0.375, 0.1883, 0.375, 0.25, 0.625, 0.25, 0.625, 0.0, 0.375, 0.75, 0.375, 0.6881, 0.125, 0.6881, 0.125, 0.75, 0.125, 0.6255, 0.125, 0.6869, 0.375, 0.6869, 0.375, 0.6255, 0.125, 0.563, 0.125, 0.6243, 0.375, 0.6243, 0.375, 0.563, 0.125, 0.5, 0.125, 0.5617, 0.375, 0.5617, 0.375, 0.5, 0.375, 0.6868, 0.5166, 0.6868, 0.5166, 0.688, 0.375, 0.688, 0.375, 0.75, 0.625, 0.75, 0.625, 0.5, 0.375, 0.5, 0.375, 0.5617, 0.5166, 0.5617, 0.5166, 0.5629, 0.375, 0.5629, 0.375, 0.6242, 0.5166, 0.6242, 0.5166, 0.6255, 0.375, 0.6255, 0.125, 0.5617, 0.375, 0.5617, 0.375, 0.5, 0.125, 0.5, 0.125, 0.6242, 0.375, 0.6242, 0.375, 0.5629, 0.125, 0.5629, 0.125, 0.6868, 0.375, 0.6868, 0.375, 0.6255, 0.125, 0.6255, 0.375, 0.75, 0.375, 0.688, 0.125, 0.688, 0.125, 0.75, 0.375, 0.06319, 0.5166, 0.06319, 0.5166, 0.06194, 0.375, 0.06194, 0.375, 0.0, 0.625, 0.0, 0.625, 0.25, 0.375, 0.25, 0.375, 0.1883, 0.5166, 0.1883, 0.5166, 0.1871, 0.375, 0.1871, 0.375, 0.1258, 0.5166, 0.1258, 0.5166, 0.1245, 0.375, 0.1245, 0.375, 0.5629, 0.5166, 0.5629, 0.5166, 0.5617, 0.375, 0.5617, 0.375, 0.5, 0.625, 0.5, 0.625, 0.75, 0.375, 0.75, 0.375, 0.6881, 0.5166, 0.6881, 0.5166, 0.6868, 0.375, 0.6868, 0.375, 0.6255, 0.5166, 0.6255, 0.5166, 0.6242, 0.375, 0.6242, 0.375, 0.75, 0.125, 0.75, 0.125, 0.6881, 0.375, 0.6881, 0.375, 0.6868, 0.125, 0.6868, 0.125, 0.6255, 0.375, 0.6255, 0.125, 0.6242, 0.125, 0.5629, 0.375, 0.5629, 0.375, 0.6242, 0.125, 0.5617, 0.125, 0.5, 0.375, 0.5, 0.375, 0.5617, 0.625, 0.04379, 0.4835, 0.04379, 0.4835, 0.04254, 0.625, 0.04254, 0.625, 0.0, 0.375, 0.0, 0.375, 0.25, 0.625, 0.25, 0.625, 0.2087, 0.4834, 0.2087, 0.4834, 0.2075, 0.625, 0.2075, 0.625, 0.1674, 0.4836, 0.1674, 0.4836, 0.1661, 0.625, 0.1662, 0.625, 0.1261, 0.4952, 0.1261, 0.4952, 0.1251, 0.625, 0.1251, 0.625, 0.08509, 0.4836, 0.08512, 0.4836, 0.08386, 0.625, 0.08384, 0.125, 0.5, 0.125, 0.75, 0.375, 0.75, 0.375, 0.5, 0.375, 0.0, 0.375, 0.06196, 0.5166, 0.06196, 0.5166, 0.06321, 0.375, 0.06321, 0.375, 0.1245, 0.5166, 0.1245, 0.5166, 0.1258, 0.375, 0.1258, 0.375, 0.1871, 0.5166, 0.1871, 0.5166, 0.1883, 0.375, 0.1883, 0.375, 0.25, 0.625, 0.25, 0.625, 0.0, 0.5166, 0.6868, 0.5166, 0.688, 0.375, 0.688, 0.375, 0.75, 0.625, 0.75, 0.625, 0.5, 0.375, 0.5, 0.375, 0.5617, 0.5166, 0.5617, 0.5166, 0.5629, 0.375, 0.5629, 0.375, 0.6242, 0.5166, 0.6242, 0.5166, 0.6255, 0.375, 0.6255, 0.375, 0.6868, 0.125, 0.6242, 0.375, 0.6242, 0.375, 0.5629, 0.125, 0.5629, 0.125, 0.6868, 0.375, 0.6868, 0.375, 0.6255, 0.125, 0.6255, 0.375, 0.75, 0.375, 0.688, 0.125, 0.688, 0.125, 0.75, 0.125, 0.5617, 0.375, 0.5617, 0.375, 0.5, 0.125, 0.5, 0.75, 0.5, 0.7188, 0.5, 0.7188, 1.0, 0.75, 1.0, 0.6875, 0.5, 0.6562, 0.5, 0.6562, 1.0, 0.6875, 1.0, 0.6562, 0.5, 0.625, 0.5, 0.625, 1.0, 0.6562, 1.0, 0.5938, 0.5, 0.5625, 0.5, 0.5625, 1.0, 0.5938, 1.0, 0.5625, 0.5, 0.5312, 0.5, 0.5312, 1.0, 0.5625, 1.0, 0.5, 0.5, 0.4688, 0.5, 0.4688, 1.0, 0.5, 1.0, 0.4688, 0.5, 0.4375, 0.5, 0.4375, 1.0, 0.4688, 1.0, 0.4062, 0.5, 0.375, 0.5, 0.375, 1.0, 0.4062, 1.0, 0.375, 0.5, 0.3438, 0.5, 0.3438, 1.0, 0.375, 1.0, 0.3125, 0.5, 0.2812, 0.5, 0.2812, 1.0, 0.3125, 1.0, 0.25, 0.5, 0.25, 0.5, 0.25, 1.0, 0.25, 1.0, 0.01, 0.25, 0.01, 0.25, 0.49, 0.25, 0.49, 0.25, 0.9717, 0.1582, 0.7997, 0.1698, 0.7934, 0.1469, 0.7763, 0.1304, 0.728, 0.1297, 0.7113, 0.1459, 0.7055, 0.1692, 0.5504, 0.1167, 0.5803, 0.08029, 0.6582, 0.02827, 0.7032, 0.01461, 0.7968, 0.01461, 0.8418, 0.02827, 0.9197, 0.08029, 0.9496, 0.1167, 0.02827, 0.1582, 0.2071, 0.1694, 0.2125, 0.1469, 0.2295, 0.1308, 0.2753, 0.1308, 0.2914, 0.1461, 0.2977, 0.1703, 0.4717, 0.1582, 0.4496, 0.1167, 0.3833, 0.05045, 0.3418, 0.02827, 0.25, 0.01, 0.2032, 0.01461, 0.1167, 0.05045, 0.08029, 0.08029, 0.25, 1.0, 0.25, 0.5, 0.25, 0.5, 0.25, 1.0, 1.0, 0.5, 1.0, 1.0, 0.9167, 1.0, 0.9167, 0.5, 0.9167, 0.5, 0.9167, 1.0, 0.8333, 1.0, 0.8333, 0.5, 0.8333, 0.5, 0.8333, 1.0, 0.75, 1.0, 0.75, 0.5, 0.75, 0.5, 0.75, 1.0, 0.6667, 1.0, 0.6667, 0.5, 0.6667, 0.5, 0.6667, 1.0, 0.5833, 1.0, 0.5833, 0.5, 0.5833, 0.5, 0.5833, 1.0, 0.5, 1.0, 0.5, 0.5, 0.5, 0.5, 0.5, 1.0, 0.4167, 1.0, 0.4167, 0.5, 0.4167, 0.5, 0.4167, 1.0, 0.3333, 1.0, 0.3333, 0.5, 0.1667, 0.5, 0.1667, 1.0, 0.08333, 1.0, 0.08333, 0.5, 0.08333, 0.5, 0.08333, 1.0, 7.451e-08, 1.0, 7.451e-08, 0.5, 0.99, 0.25, 0.99, 0.25, 0.51, 0.25, 0.51, 0.25, 0.0, 0.0, 0.0, 0.0, 0.0, 0.0, 0.0, 0.0, 0.99, 0.25, 0.51, 0.25, 0.51, 0.25, 0.99, 0.25, 0.01, 0.25, 0.49, 0.25, 0.49, 0.25, 0.01, 0.25, 0.0, 0.0, 0.0, 0.0, 0.0, 0.0, 0.0, 0.0, 0.99, 0.25, 0.51, 0.25, 0.51, 0.25, 0.99, 0.25, 0.01, 0.25, 0.49, 0.25, 0.49, 0.25, 0.01, 0.25, 1.0, 0.5, 1.0, 1.0, 0.9167, 1.0, 0.9167, 0.5, 0.08333, 0.5, 0.08333, 1.0, 7.451e-08, 1.0, 7.451e-08, 0.5, 0.1667, 0.5, 0.1667, 1.0, 0.08333, 1.0, 0.08333, 0.5, 0.9167, 0.5, 0.9167, 1.0, 0.8333, 1.0, 0.8333, 0.5, 0.8333, 0.5, 0.8333, 1.0, 0.75, 1.0, 0.75, 0.5, 0.75, 0.5, 0.75, 1.0, 0.6667, 1.0, 0.6667, 0.5, 0.6667, 0.5, 0.6667, 1.0, 0.5833, 1.0, 0.5833, 0.5, 0.5833, 0.5, 0.5833, 1.0, 0.5, 1.0, 0.5, 0.5, 0.5, 0.5, 0.5, 1.0, 0.4167, 1.0, 0.4167, 0.5, 0.4167, 0.5, 0.4167, 1.0, 0.3333, 1.0, 0.3333, 0.5, 0.75, 0.5, 0.7188, 0.5, 0.7188, 1.0, 0.75, 1.0, 0.7188, 0.5, 0.6875, 0.5, 0.6875, 1.0, 0.7188, 1.0, 0.6562, 0.5, 0.625, 0.5, 0.625, 1.0, 0.6562, 1.0, 0.625, 0.5, 0.5938, 0.5, 0.5938, 1.0, 0.625, 1.0, 0.5625, 0.5, 0.5312, 0.5, 0.5312, 1.0, 0.5625, 1.0, 0.5312, 0.5, 0.5, 0.5, 0.5, 1.0, 0.5312, 1.0, 0.4688, 0.5, 0.4375, 0.5, 0.4375, 1.0, 0.4688, 1.0, 0.4375, 0.5, 0.4062, 0.5, 0.4062, 1.0, 0.4375, 1.0, 0.375, 0.5, 0.3438, 0.5, 0.3438, 1.0, 0.375, 1.0, 0.3438, 0.5, 0.3125, 0.5, 0.3125, 1.0, 0.3438, 1.0, 0.51, 0.25, 0.5283, 0.1582, 0.7055, 0.1692, 0.712, 0.1937, 0.7285, 0.2097, 0.7516, 0.2162, 0.7764, 0.2095, 0.7927, 0.1929, 0.7997, 0.1698, 0.9717, 0.1582, 0.9854, 0.2032, 0.99, 0.25, 0.2812, 0.5, 0.25, 0.5, 0.25, 1.0, 0.2812, 1.0, 0.9717, 0.1582, 0.7997, 0.1698, 0.7934, 0.1469, 0.7763, 0.1304, 0.728, 0.1297, 0.7113, 0.1459, 0.7055, 0.1692, 0.5283, 0.1582, 0.5504, 0.1167, 0.6167, 0.05045, 0.6582, 0.02827, 0.75, 0.01, 0.7968, 0.01461, 0.8833, 0.05045, 0.9197, 0.08029, 0.02827, 0.1582, 0.2071, 0.1694, 0.2125, 0.1469, 0.2295, 0.1308, 0.2753, 0.1308, 0.2914, 0.1461, 0.2977, 0.1703, 0.4496, 0.1167, 0.4197, 0.08029, 0.3418, 0.02827, 0.2968, 0.01461, 0.2032, 0.01461, 0.1582, 0.02827, 0.08029, 0.08029, 0.05045, 0.1167, 0.01, 0.25, 0.01, 0.25, 0.49, 0.25, 0.49, 0.25, 0.99, 0.25, 0.51, 0.25, 0.51, 0.25, 0.99, 0.25, 0.01, 0.25, 0.49, 0.25, 0.49, 0.25, 0.01, 0.25, 0.99, 0.25, 0.51, 0.25, 0.51, 0.25, 0.99, 0.25, 0.01, 0.25, 0.49, 0.25, 0.49, 0.25, 0.01, 0.25, 1.0, 0.5, 1.0, 1.0, 0.9167, 1.0, 0.9167, 0.5, 0.08333, 0.5, 0.08333, 1.0, 7.451e-08, 1.0, 7.451e-08, 0.5, 0.1667, 0.5, 0.1667, 1.0, 0.08333, 1.0, 0.08333, 0.5, 0.9167, 0.5, 0.9167, 1.0, 0.8333, 1.0, 0.8333, 0.5, 0.8333, 0.5, 0.8333, 1.0, 0.75, 1.0, 0.75, 0.5, 0.75, 0.5, 0.75, 1.0, 0.6667, 1.0, 0.6667, 0.5, 0.6667, 0.5, 0.6667, 1.0, 0.5833, 1.0, 0.5833, 0.5, 0.5833, 0.5, 0.5833, 1.0, 0.5, 1.0, 0.5, 0.5, 0.5, 0.5, 0.5, 1.0, 0.4167, 1.0, 0.4167, 0.5, 0.4167, 0.5, 0.4167, 1.0, 0.3333, 1.0, 0.3333, 0.5, 0.75, 0.5, 0.7188, 0.5, 0.7188, 1.0, 0.75, 1.0, 0.6875, 0.5, 0.6562, 0.5, 0.6562, 1.0, 0.6875, 1.0, 0.6562, 0.5, 0.625, 0.5, 0.625, 1.0, 0.6562, 1.0, 0.5938, 0.5, 0.5625, 0.5, 0.5625, 1.0, 0.5938, 1.0, 0.5625, 0.5, 0.5312, 0.5, 0.5312, 1.0, 0.5625, 1.0, 0.5, 0.5, 0.4688, 0.5, 0.4688, 1.0, 0.5, 1.0, 0.4688, 0.5, 0.4375, 0.5, 0.4375, 1.0, 0.4688, 1.0, 0.4062, 0.5, 0.375, 0.5, 0.375, 1.0, 0.4062, 1.0, 0.375, 0.5, 0.3438, 0.5, 0.3438, 1.0, 0.375, 1.0, 0.3125, 0.5, 0.2812, 0.5, 0.2812, 1.0, 0.3125, 1.0, 0.2812, 0.5, 0.25, 0.5, 0.25, 1.0, 0.2812, 1.0, 0.01, 0.25, 0.01, 0.25, 0.49, 0.25, 0.49, 0.25, 0.9717, 0.1582, 0.7997, 0.1698, 0.7934, 0.1469, 0.7763, 0.1304, 0.728, 0.1297, 0.7113, 0.1459, 0.7055, 0.1692, 0.5504, 0.1167, 0.5803, 0.08029, 0.6582, 0.02827, 0.7032, 0.01461, 0.7968, 0.01461, 0.8418, 0.02827, 0.9197, 0.08029, 0.9496, 0.1167, 0.02827, 0.1582, 0.2071, 0.1694, 0.2125, 0.1469, 0.2295, 0.1308, 0.2753, 0.1308, 0.2914, 0.1461, 0.2977, 0.1703, 0.4717, 0.1582, 0.4496, 0.1167, 0.3833, 0.05045, 0.3418, 0.02827, 0.25, 0.01, 0.2032, 0.01461, 0.1167, 0.05045, 0.08029, 0.08029, 0.75, 0.5, 0.75, 1.0, 0.75, 1.0, 0.75, 0.5, 0.99, 0.25, 0.99, 0.25, 0.51, 0.25, 0.51, 0.25, 0.99, 0.25, 0.51, 0.25, 0.51, 0.25, 0.99, 0.25, 0.75, 1.0, 0.75, 0.5, 0.75, 0.5, 0.75, 1.0, 0.01, 0.25, 0.49, 0.25, 0.49, 0.25, 0.01, 0.25, 0.99, 0.25, 0.51, 0.25, 0.51, 0.25, 0.99, 0.25, 0.75, 1.0, 0.75, 0.5, 0.75, 0.5, 0.75, 1.0, 0.01, 0.25, 0.49, 0.25, 0.49, 0.25, 0.01, 0.25, 0.375, 0.0, 0.375, 0.25, 0.625, 0.25, 0.625, 0.2085, 0.4975, 0.2084, 0.4975, 0.2075, 0.625, 0.2076, 0.625, 0.1671, 0.4945, 0.1671, 0.4945, 0.1664, 0.625, 0.1664, 0.625, 0.126, 0.4972, 0.1257, 0.4972, 0.1248, 0.625, 0.1251, 0.625, 0.08484, 0.4918, 0.08484, 0.4918, 0.08403, 0.625, 0.08403, 0.625, 0.04366, 0.4984, 0.04366, 0.4984, 0.04261, 0.625, 0.04261, 0.625, 0.0, 0.125, 0.5, 0.125, 0.75, 0.375, 0.75, 0.375, 0.5, 0.625, 0.75, 0.625, 0.7072, 0.5034, 0.7072, 0.5035, 0.7065, 0.625, 0.7065, 0.625, 0.6662, 0.4966, 0.6664, 0.4965, 0.6656, 0.625, 0.6654, 0.625, 0.6251, 0.5087, 0.6253, 0.5086, 0.6245, 0.625, 0.6242, 0.625, 0.5838, 0.5109, 0.5839, 0.5109, 0.583, 0.625, 0.5829, 0.625, 0.5425, 0.5081, 0.5425, 0.5081, 0.5416, 0.625, 0.5416, 0.625, 0.5, 0.375, 0.5, 0.375, 0.75, 0.375, 0.06316, 0.375, 0.1245, 0.5166, 0.1245, 0.5166, 0.1257, 0.375, 0.1257, 0.375, 0.187, 0.5166, 0.187, 0.5166, 0.1883, 0.375, 0.1883, 0.375, 0.25, 0.625, 0.25, 0.625, 0.0, 0.375, 0.0, 0.375, 0.06191, 0.5166, 0.06191, 0.5166, 0.06316, 0.375, 0.6243, 0.5166, 0.6243, 0.5166, 0.6255, 0.375, 0.6255, 0.375, 0.6868, 0.5166, 0.6868, 0.5166, 0.6881, 0.375, 0.6881, 0.375, 0.75, 0.625, 0.75, 0.625, 0.5, 0.375, 0.5, 0.375, 0.5617, 0.5166, 0.5617, 0.5166, 0.563, 0.375, 0.563, 0.375, 0.75, 0.375, 0.6881, 0.125, 0.6881, 0.125, 0.75, 0.375, 0.6868, 0.375, 0.6255, 0.125, 0.6255, 0.125, 0.6868, 0.125, 0.6243, 0.375, 0.6243, 0.375, 0.563, 0.125, 0.563, 0.125, 0.5617, 0.375, 0.5617, 0.375, 0.5, 0.125, 0.5, 0.375, 0.1245, 0.375, 0.06318, 0.5166, 0.06318, 0.5166, 0.06193, 0.375, 0.06193, 0.375, 0.0, 0.625, 0.0, 0.625, 0.25, 0.375, 0.25, 0.375, 0.1883, 0.5166, 0.1883, 0.5166, 0.1871, 0.375, 0.1871, 0.375, 0.1257, 0.5166, 0.1257, 0.5166, 0.1245, 0.375, 0.6243, 0.375, 0.5629, 0.5166, 0.5629, 0.5166, 0.5617, 0.375, 0.5617, 0.375, 0.5, 0.625, 0.5, 0.625, 0.75, 0.375, 0.75, 0.375, 0.6881, 0.5166, 0.6881, 0.5166, 0.6868, 0.375, 0.6868, 0.375, 0.6255, 0.5166, 0.6255, 0.5166, 0.6243, 0.375, 0.75, 0.125, 0.75, 0.125, 0.6881, 0.375, 0.6881, 0.375, 0.6868, 0.125, 0.6868, 0.125, 0.6255, 0.375, 0.6255, 0.125, 0.6243, 0.125, 0.5629, 0.375, 0.5629, 0.375, 0.6243, 0.125, 0.5617, 0.125, 0.5, 0.375, 0.5, 0.375, 0.5617, 0.2812, 0.5, 0.25, 0.5, 0.25, 1.0, 0.2812, 1.0, 0.25, 1.0, 0.25, 0.5, 0.0, 0.0, 0.0, 0.0, 0.9854, 0.2032, 0.99, 0.25, 0.51, 0.25, 0.5146, 0.2032, 0.5283, 0.1582, 0.7055, 0.1692, 0.712, 0.1937, 0.7285, 0.2097, 0.7516, 0.2162, 0.7764, 0.2095, 0.7927, 0.1929, 0.7997, 0.1698, 0.9854, 0.2032, 0.99, 0.25, 0.51, 0.25, 0.51, 0.25, 0.51, 0.25, 0.5146, 0.2032, 0.5283, 0.1582, 0.7055, 0.1692, 0.712, 0.1937, 0.7285, 0.2097, 0.7516, 0.2162, 0.7764, 0.2095, 0.7927, 0.1929, 0.7997, 0.1698, 0.51, 0.25, 0.51, 0.25, 0.99, 0.25, 0.99, 0.25, 0.9854, 0.2032, 0.99, 0.25, 0.51, 0.25, 0.5146, 0.2032, 0.5283, 0.1582, 0.7055, 0.1692, 0.712, 0.1937, 0.7285, 0.2097, 0.7516, 0.2162, 0.7764, 0.2095, 0.7927, 0.1929, 0.7997, 0.1698, 0.01461, 0.2032, 0.01, 0.25, 0.49, 0.25, 0.4717, 0.1582, 0.2977, 0.1703, 0.2923, 0.1927, 0.2744, 0.2089, 0.2528, 0.216, 0.2295, 0.2088, 0.2134, 0.1927, 0.2071, 0.1694, 0.02827, 0.1582, 0.01, 0.25, 0.49, 0.25, 0.4717, 0.1582, 0.2977, 0.1703, 0.2923, 0.1927, 0.2744, 0.2089, 0.2528, 0.216, 0.2295, 0.2088, 0.2134, 0.1927, 0.2071, 0.1694, 0.02827, 0.1582, 0.01461, 0.2032, 0.01, 0.25, 0.01, 0.25, 0.49, 0.25, 0.01, 0.25, 0.01461, 0.2032, 0.01, 0.25, 0.49, 0.25, 0.4854, 0.2032, 0.4717, 0.1582, 0.2977, 0.1703, 0.2923, 0.1927, 0.2744, 0.2089, 0.2528, 0.216, 0.2295, 0.2088, 0.2134, 0.1927, 0.2071, 0.1694, 0.01461, 0.2032, 0.01, 0.25, 0.49, 0.25, 0.4717, 0.1582, 0.2977, 0.1703, 0.2923, 0.1927, 0.2744, 0.2089, 0.2528, 0.216, 0.2295, 0.2088, 0.2134, 0.1927, 0.2071, 0.1694, 0.02827, 0.1582, 0.99, 0.25, 0.51, 0.25, 0.51, 0.25, 0.99, 0.25, 0.01, 0.25, 0.49, 0.25, 0.49, 0.25, 0.01, 0.25, 0.01, 0.25, 0.49, 0.25, 0.49, 0.25, 0.01, 0.25, 0.99, 0.25, 0.51, 0.25, 0.51, 0.25, 0.99, 0.25, 0.01, 0.25, 0.49, 0.25, 0.49, 0.25, 0.01, 0.25, 0.01, 0.25, 0.49, 0.25, 0.49, 0.25, 0.01, 0.25, 0.75, 0.5, 0.75, 0.5, 0.75, 1.0, 0.75, 1.0, 0.99, 0.25, 0.51, 0.25, 0.51, 0.25, 0.99, 0.25, 0.25, 1.0, 0.0, 0.0, 0.0, 0.0, 0.25, 0.5, 0.51, 0.25, 0.99, 0.25, 0.99, 0.25, 0.51, 0.25])
me_officelightmeshdatablock.materials.append(mat_testing_colors)
me_officelightmeshdatablock.materials.append(mat_light_1)
me_officelightmeshdatablock.use_remesh_fix_poles = True
me_officelightmeshdatablock.use_remesh_preserve_attributes = False
me_officelightmeshdatablock.update()

# ---- objects
ob_light = bpy.data.objects.new('Light', light_light)
ob_camera = bpy.data.objects.new('Camera', cam_camera)
ob_officelightdatablock = bpy.data.objects.new('OfficeLightDataBlock', me_officelightmeshdatablock)

# ---- transforms, parenting, visibility, modifiers, constraints
ob_light.location = (-0.01, -0.004064, -4.397)
ob_light.rotation_euler = (0.6503, 0.05522, 1.866)
ob_light.lock_rotations_4d = False
ob_light.empty_display_type = 'ARROWS'
ob_light.color = (0.0, 0.0, 0.0, 0.0)
ob_light.lineart.crease_threshold = 0.0
ob_camera.location = (1.727, -2.037, -3.873)
ob_camera.rotation_euler = (2.581, -1.538e-06, 0.7365)
ob_camera.lock_rotations_4d = False
ob_camera.empty_display_type = 'ARROWS'
ob_camera.color = (0.0, 0.0, 0.0, 0.0)
ob_camera.display_type = 'WIRE'
ob_camera.lineart.crease_threshold = 0.0
ob_officelightdatablock.location = (0.0, 0.0, 0.0)
ob_officelightdatablock.rotation_euler = (0.0, -0.0, 1.571)

# ---- collection membership
col_collection.objects.link(ob_light)
col_collection.objects.link(ob_camera)
col_collection.objects.link(ob_officelightdatablock)

# ---- scene / render settings (as saved in the file)
scene.camera = ob_camera
scene.frame_start = 1; scene.frame_end = 250; scene.frame_set(38)
scene.render.engine = 'BLENDER_EEVEE_NEXT'
scene.render.resolution_x = 540
scene.render.resolution_y = 440
scene.render.dither_intensity = 0.0
scene.render.filter_size = 0.0
scene.cycles.sampling_pattern = 'TABULATED_SOBOL'
scene.cycles.use_light_tree = False
scene.view_settings.view_transform = 'Filmic'
bpy.context.view_layer.update()

